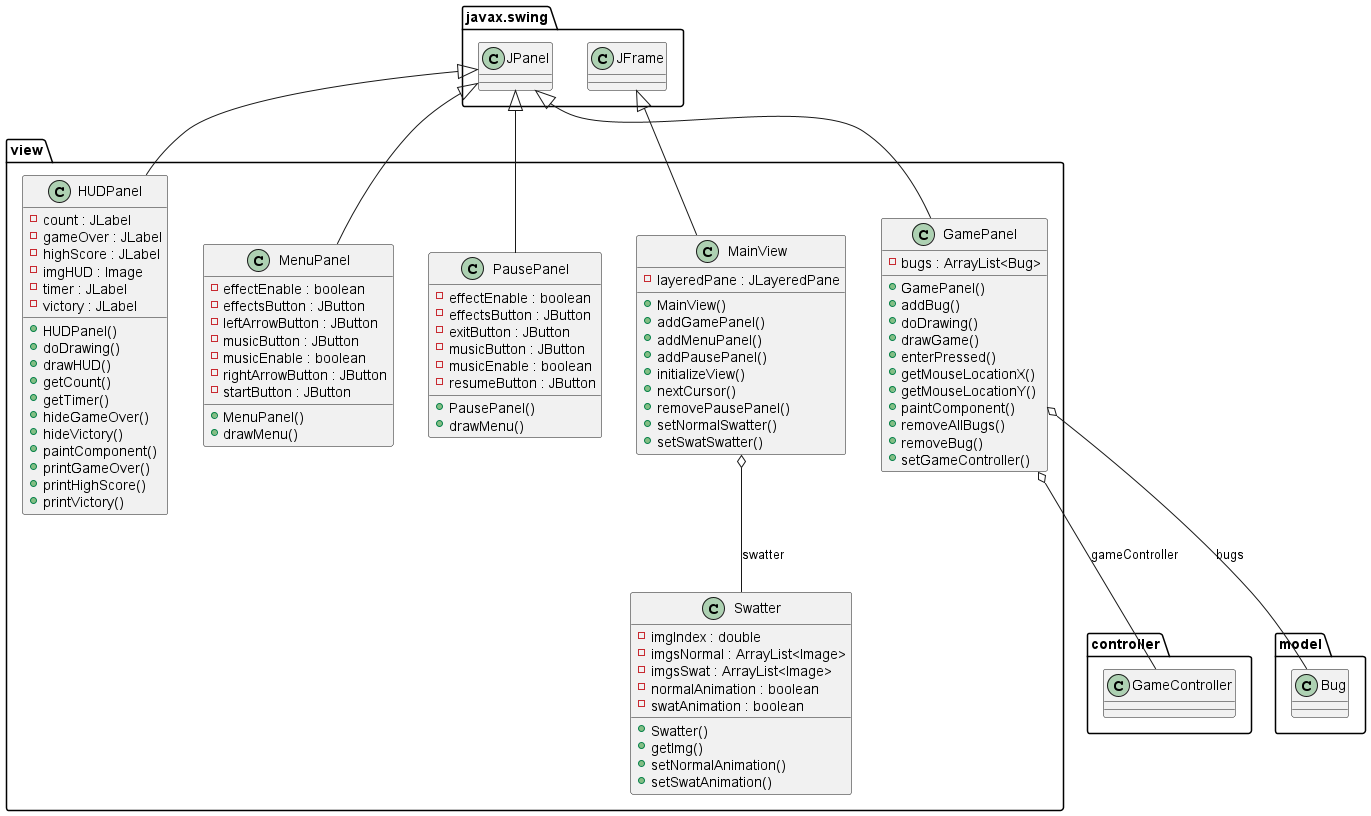

The diagram above was rendered by PlantUML. Its source (embedded in the PNG):
@startuml


 namespace view {
      class view.GamePanel {
          - bugs : ArrayList<Bug>
          + GamePanel()
          + addBug()
          + doDrawing()
          + drawGame()
          + enterPressed()
          + getMouseLocationX()
          + getMouseLocationY()
          + paintComponent()
          + removeAllBugs()
          + removeBug()
          + setGameController()
      }
    }
  

  namespace view {
      class view.HUDPanel {
          - count : JLabel
          - gameOver : JLabel
          - highScore : JLabel
          - imgHUD : Image
          - timer : JLabel
          - victory : JLabel
          + HUDPanel()
          + doDrawing()
          + drawHUD()
          + getCount()
          + getTimer()
          + hideGameOver()
          + hideVictory()
          + paintComponent()
          + printGameOver()
          + printHighScore()
          + printVictory()
      }
    }
  

  namespace view {
      class view.MainView {
          - layeredPane : JLayeredPane
          + MainView()
          + addGamePanel()
          + addMenuPanel()
          + addPausePanel()
          + initializeView()
          + nextCursor()
          + removePausePanel()
          + setNormalSwatter()
          + setSwatSwatter()
      }
    }
  

  namespace view {
      class view.MenuPanel {
          - effectEnable : boolean
          - effectsButton : JButton
          - leftArrowButton : JButton
          - musicButton : JButton
          - musicEnable : boolean
          - rightArrowButton : JButton
          - startButton : JButton
          + MenuPanel()
          + drawMenu()
      }
    }
  

  namespace view {
      class view.PausePanel {
          - effectEnable : boolean
          - effectsButton : JButton
          - exitButton : JButton
          - musicButton : JButton
          - musicEnable : boolean
          - resumeButton : JButton
          + PausePanel()
          + drawMenu()
      }
    }
  

  namespace view {
      class view.Swatter {
          - imgIndex : double
          - imgsNormal : ArrayList<Image>
          - imgsSwat : ArrayList<Image>
          - normalAnimation : boolean
          - swatAnimation : boolean
          + Swatter()
          + getImg()
          + setNormalAnimation()
          + setSwatAnimation()
      }
    }
  

  view.GamePanel -up-|> javax.swing.JPanel
  view.GamePanel o-- controller.GameController : gameController
  view.HUDPanel -up-|> javax.swing.JPanel
  view.MainView -up-|> javax.swing.JFrame
  view.MainView o-- view.Swatter : swatter
  view.MenuPanel -up-|> javax.swing.JPanel
  view.PausePanel -up-|> javax.swing.JPanel
  view.GamePanel o-- model.Bug : bugs



@enduml